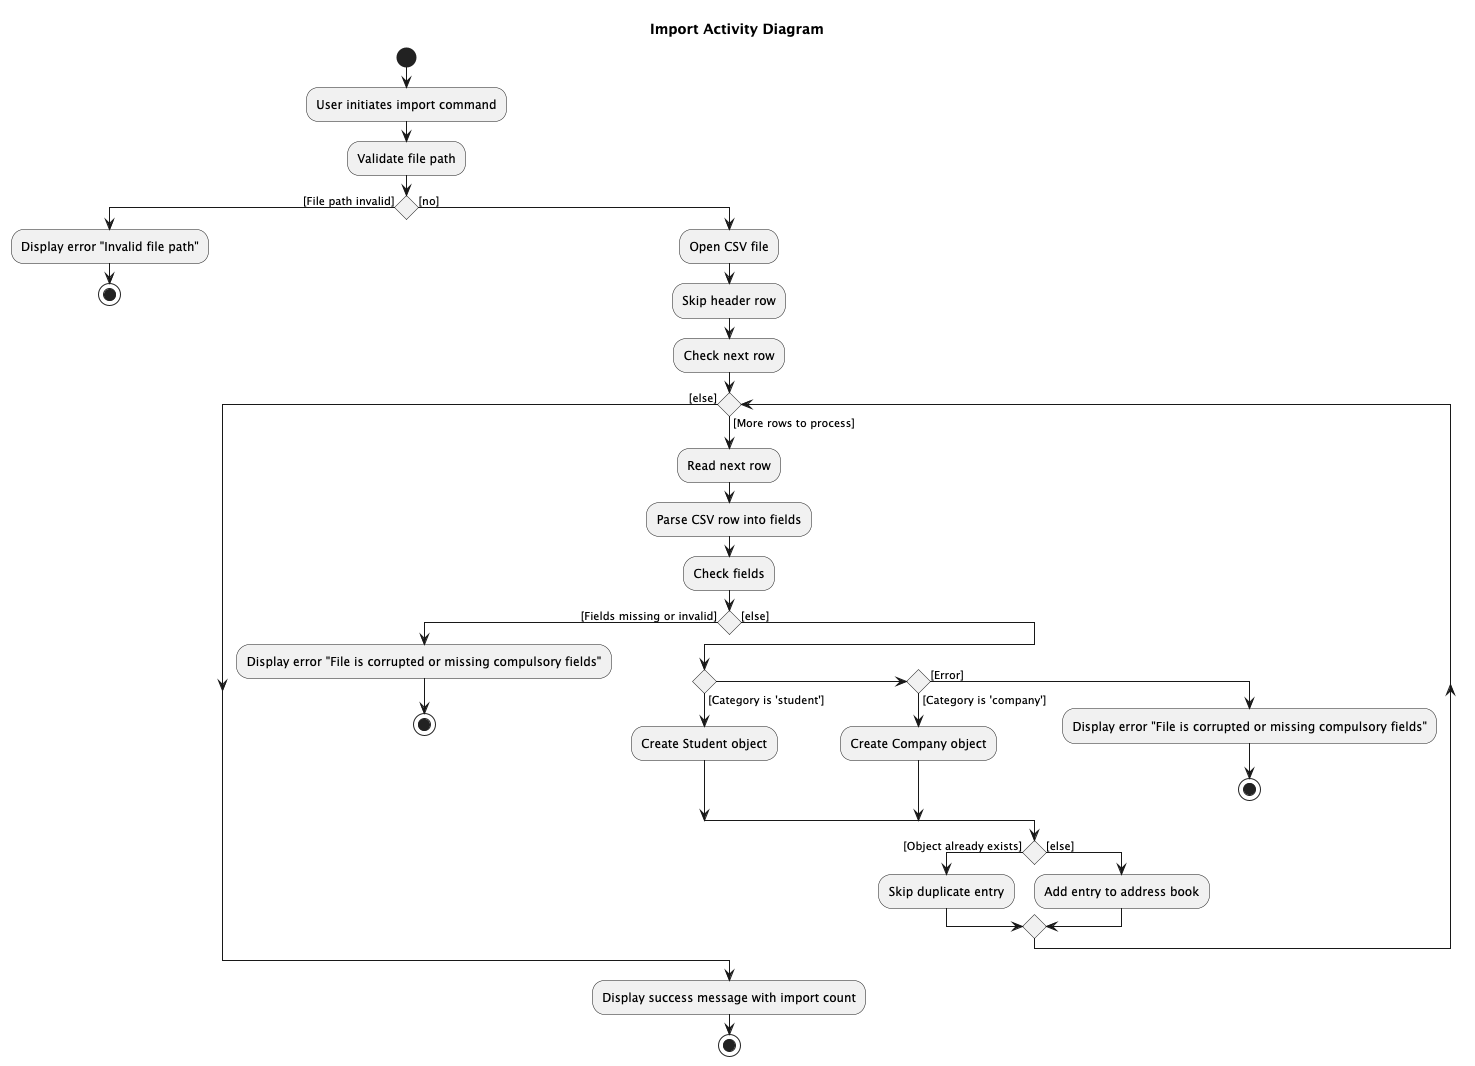

The diagram above was rendered by PlantUML. Its source (embedded in the PNG):
@startuml
title Import Activity Diagram
!include style.puml
skinparam ArrowFontStyle plain

start

:User initiates import command;
:Validate file path;

if () then ([File path invalid])
    :Display error "Invalid file path";
    stop
else ([no])
    :Open CSV file;
    :Skip header row;
    :Check next row;

    while () is ([More rows to process])
        :Read next row;
        :Parse CSV row into fields;
        :Check fields;

        if () then ([Fields missing or invalid])
            :Display error "File is corrupted or missing compulsory fields";
            stop
        else ([else])
            if () then ([Category is 'student'])
                :Create Student object;
            else if () then ([Category is 'company'])
                :Create Company object;
            else([Error])
                :Display error "File is corrupted or missing compulsory fields";
                stop
            endif
            if () then ([Object already exists])
                :Skip duplicate entry;
            else ([else])
                :Add entry to address book;
            endif
        endif
    endwhile ([else])

    :Display success message with import count;
stop
@enduml